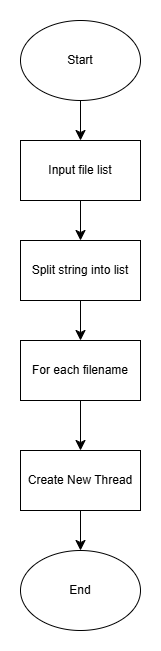

The diagram above was exported from draw.io. Its source (the exported page's mxGraphModel, read from the mxfile embedded in the PNG):
<mxGraphModel dx="1261" dy="1014" grid="1" gridSize="10" guides="1" tooltips="1" connect="1" arrows="1" fold="1" page="0" pageScale="1" pageWidth="827" pageHeight="1169" math="0" shadow="0">
  <root>
    <mxCell id="0" />
    <mxCell id="1" parent="0" />
    <mxCell id="O8X-lnF9HwiDqW8yD41C-1" parent="1" style="ellipse;whiteSpace=wrap;html=1;" value="End" vertex="1">
      <mxGeometry height="80" width="120" x="130" y="410" as="geometry" />
    </mxCell>
    <mxCell id="O8X-lnF9HwiDqW8yD41C-4" edge="1" parent="1" source="O8X-lnF9HwiDqW8yD41C-2" style="edgeStyle=none;curved=1;rounded=0;orthogonalLoop=1;jettySize=auto;html=1;fontSize=12;startSize=8;endSize=8;" target="O8X-lnF9HwiDqW8yD41C-3" value="">
      <mxGeometry relative="1" as="geometry" />
    </mxCell>
    <mxCell id="O8X-lnF9HwiDqW8yD41C-2" parent="1" style="ellipse;whiteSpace=wrap;html=1;" value="Start" vertex="1">
      <mxGeometry height="80" width="120" x="130" y="-120" as="geometry" />
    </mxCell>
    <mxCell id="O8X-lnF9HwiDqW8yD41C-6" edge="1" parent="1" source="O8X-lnF9HwiDqW8yD41C-3" style="edgeStyle=none;curved=1;rounded=0;orthogonalLoop=1;jettySize=auto;html=1;fontSize=12;startSize=8;endSize=8;" target="O8X-lnF9HwiDqW8yD41C-5" value="">
      <mxGeometry relative="1" as="geometry" />
    </mxCell>
    <mxCell id="O8X-lnF9HwiDqW8yD41C-3" parent="1" style="whiteSpace=wrap;html=1;" value="Input file list" vertex="1">
      <mxGeometry height="60" width="120" x="130" as="geometry" />
    </mxCell>
    <mxCell id="O8X-lnF9HwiDqW8yD41C-8" edge="1" parent="1" source="O8X-lnF9HwiDqW8yD41C-5" style="edgeStyle=none;curved=1;rounded=0;orthogonalLoop=1;jettySize=auto;html=1;fontSize=12;startSize=8;endSize=8;" target="O8X-lnF9HwiDqW8yD41C-7" value="">
      <mxGeometry relative="1" as="geometry" />
    </mxCell>
    <mxCell id="O8X-lnF9HwiDqW8yD41C-5" parent="1" style="whiteSpace=wrap;html=1;" value="Split string into list" vertex="1">
      <mxGeometry height="60" width="120" x="130" y="100" as="geometry" />
    </mxCell>
    <mxCell id="O8X-lnF9HwiDqW8yD41C-10" edge="1" parent="1" source="O8X-lnF9HwiDqW8yD41C-7" style="edgeStyle=none;curved=1;rounded=0;orthogonalLoop=1;jettySize=auto;html=1;fontSize=12;startSize=8;endSize=8;" target="O8X-lnF9HwiDqW8yD41C-9" value="">
      <mxGeometry relative="1" as="geometry" />
    </mxCell>
    <mxCell id="O8X-lnF9HwiDqW8yD41C-7" parent="1" style="whiteSpace=wrap;html=1;" value="For each filename" vertex="1">
      <mxGeometry height="60" width="120" x="130" y="200" as="geometry" />
    </mxCell>
    <mxCell id="O8X-lnF9HwiDqW8yD41C-11" edge="1" parent="1" source="O8X-lnF9HwiDqW8yD41C-9" style="edgeStyle=none;curved=1;rounded=0;orthogonalLoop=1;jettySize=auto;html=1;fontSize=12;startSize=8;endSize=8;" target="O8X-lnF9HwiDqW8yD41C-1" value="">
      <mxGeometry relative="1" as="geometry" />
    </mxCell>
    <mxCell id="O8X-lnF9HwiDqW8yD41C-9" parent="1" style="whiteSpace=wrap;html=1;" value="Create New Thread" vertex="1">
      <mxGeometry height="60" width="120" x="130" y="310" as="geometry" />
    </mxCell>
  </root>
</mxGraphModel>